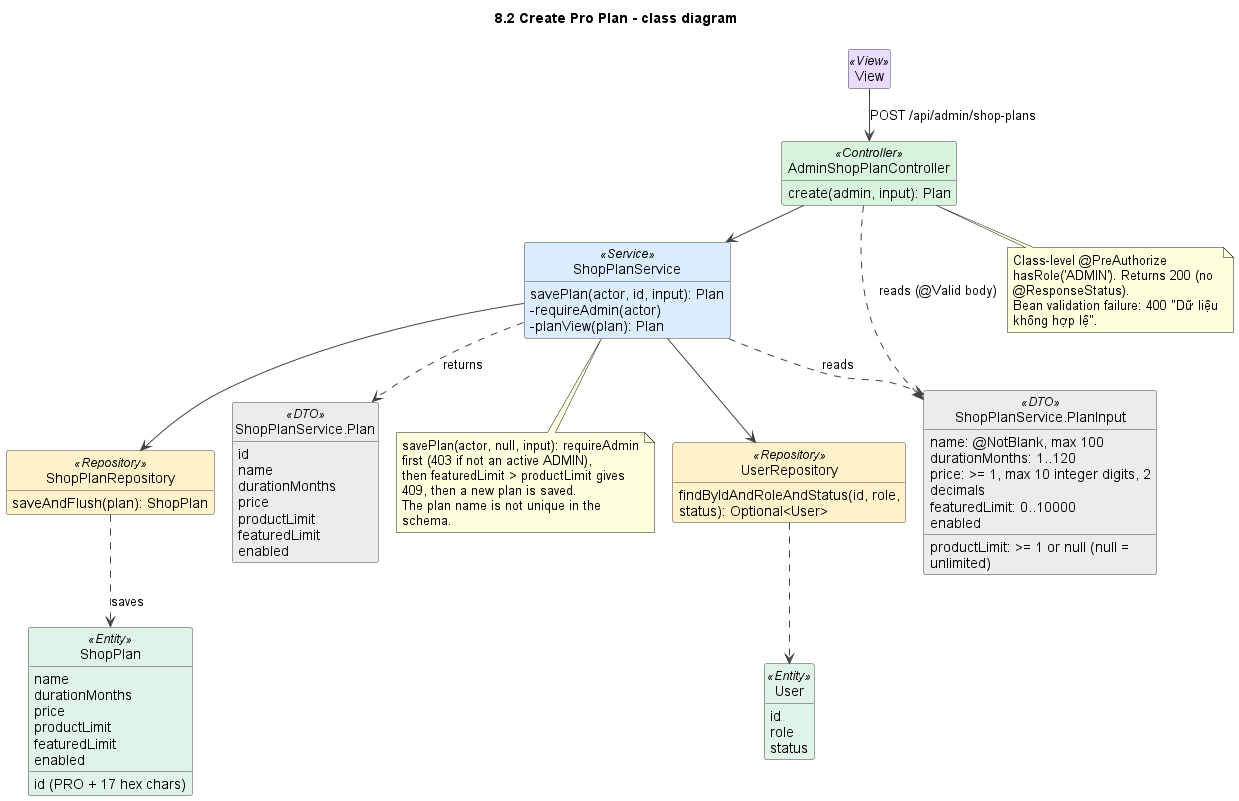

The diagram above was rendered by PlantUML. Its source (embedded in the PNG):
@startuml
!pragma layout smetana
title 8.2 Create Pro Plan - class diagram
skinparam shadowing false
skinparam defaultFontName Arial
skinparam wrapWidth 240
skinparam ArrowColor #444444
skinparam classAttributeIconSize 0
skinparam nodesep 45
skinparam ranksep 50
skinparam class {
  BackgroundColor #FFFFFF
  BorderColor #444444
  BackgroundColor<<View>> #EADCFF
  BackgroundColor<<Controller>> #D8F3DC
  BackgroundColor<<Service>> #DCECFF
  BackgroundColor<<Repository>> #FFF1C9
  BackgroundColor<<Entity>> #E0F3E7
  BackgroundColor<<External>> #FFE0E0
  BackgroundColor<<DTO>> #ECECEC
  BackgroundColor<<Scheduler>> #FFE8CC
}
hide empty members
hide circle

class View <<View>>

class AdminShopPlanController <<Controller>> {
  create(admin, input): Plan
}
class ShopPlanService <<Service>> {
  savePlan(actor, id, input): Plan
  -requireAdmin(actor)
  -planView(plan): Plan
}
class UserRepository <<Repository>> {
  findByIdAndRoleAndStatus(id, role, status): Optional<User>
}
class ShopPlanRepository <<Repository>> {
  saveAndFlush(plan): ShopPlan
}
class "ShopPlanService.PlanInput" as PlanInput <<DTO>> {
  name: @NotBlank, max 100
  durationMonths: 1..120
  price: >= 1, max 10 integer digits, 2 decimals
  productLimit: >= 1 or null (null = unlimited)
  featuredLimit: 0..10000
  enabled
}
class "ShopPlanService.Plan" as Plan <<DTO>> {
  id
  name
  durationMonths
  price
  productLimit
  featuredLimit
  enabled
}
class ShopPlan <<Entity>> {
  id (PRO + 17 hex chars)
  name
  durationMonths
  price
  productLimit
  featuredLimit
  enabled
}
class User <<Entity>> {
  id
  role
  status
}

View --> AdminShopPlanController : POST /api/admin/shop-plans
AdminShopPlanController --> ShopPlanService
AdminShopPlanController ..> PlanInput : reads (@Valid body)
ShopPlanService ..> PlanInput : reads
ShopPlanService --> UserRepository
ShopPlanService --> ShopPlanRepository
ShopPlanService ..> Plan : returns
ShopPlanRepository ..> ShopPlan : saves
UserRepository ..> User

note bottom of AdminShopPlanController
  Class-level @PreAuthorize hasRole('ADMIN'). Returns 200 (no @ResponseStatus).
  Bean validation failure: 400 "Dữ liệu không hợp lệ".
end note

note bottom of ShopPlanService
  savePlan(actor, null, input): requireAdmin first (403 if not an active ADMIN),
  then featuredLimit > productLimit gives 409, then a new plan is saved.
  The plan name is not unique in the schema.
end note

@enduml